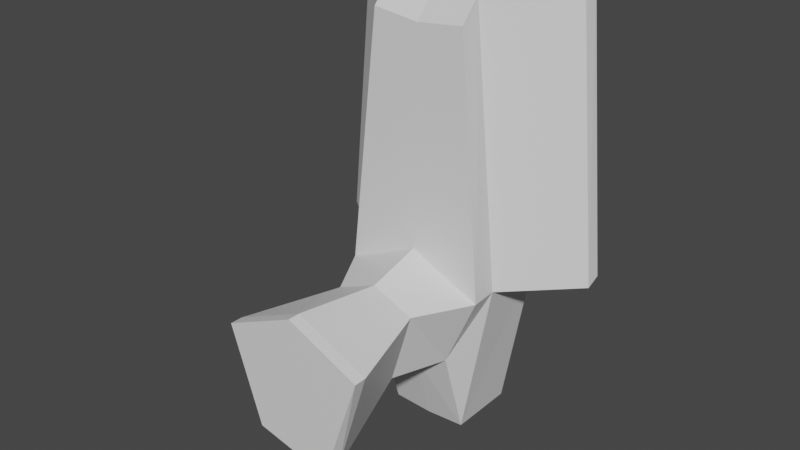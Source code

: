 # Source: gun.blend  (saved by Blender 3.6.11; exported with 4.5.12 LTS)
import bpy
from mathutils import Matrix  # noqa: F401  (used for matrix-valued properties, if any)

bpy.ops.wm.read_factory_settings(use_empty=True)
scene = bpy.context.scene
scene.name = 'Scene'

# ---- collections
col_collection = bpy.data.collections.new('Collection'); scene.collection.children.link(col_collection)

# ---- materials (node trees are filled in below, after node groups)
mat_material = bpy.data.materials.new('Material')
mat_material.alpha_threshold = 0.0
mat_material.use_transparent_shadow = False
mat_material.roughness = 0.5
mat_material.line_color = (0.0, 0.0, 0.0, 1.0)

# ---- material node trees
mat_material.use_nodes = True; mat_material.node_tree.nodes.clear()
_N = mat_material.node_tree.nodes; _L = mat_material.node_tree.links
n0 = _N.new('ShaderNodeOutputMaterial'); n0.name = 'Material Output'; n0.location = (300, 300)
n1 = _N.new('ShaderNodeBsdfPrincipled'); n1.name = 'Principled BSDF'; n1.location = (10, 300)
n1.distribution = 'GGX'
n1.subsurface_method = 'RANDOM_WALK_SKIN'
n1.inputs[3].default_value = 1.45
n1.inputs[27].default_value = (0.0, 0.0, 0.0, 1.0)
n1.inputs[28].default_value = 1.0
_L.new(n1.outputs[0], n0.inputs[0])
n0.is_active_output = True

# ---- world
world_world = bpy.data.worlds.new('World'); scene.world = world_world
world_world.use_nodes = True; world_world.node_tree.nodes.clear()
_N = world_world.node_tree.nodes; _L = world_world.node_tree.links
n0 = _N.new('ShaderNodeOutputWorld'); n0.name = 'World Output'; n0.location = (300, 300)
n1 = _N.new('ShaderNodeBackground'); n1.name = 'Background'; n1.location = (10, 300)
n1.inputs[0].default_value = (0.05088, 0.05088, 0.05088, 1.0)
_L.new(n1.outputs[0], n0.inputs[0])
n0.is_active_output = True
world_world.color = (0.05088, 0.05088, 0.05088)
world_world.use_sun_shadow = False
world_world.sun_shadow_jitter_overblur = 0.0

# ---- meshes
me_cube = bpy.data.meshes.new('Cube')
me_cube.from_pydata([(-3.375e-08, 0.3861, 0.7507), (-5.037e-09, 0.05761, 0.6427), (-3.501e-08, 0.4005, -0.5312), (-1.239e-08, 0.04573, -0.2898), (0.1339, 0.3073, 0.7663), (0.1339, 0.05761, 0.6583), (0.1151, 0.3217, -0.5245), (0.1151, 0.04573, -0.2639), (0.2057, 0.0473, -0.0566), (-3.453e-08, 0.395, -0.01654), (0.2057, 0.3162, -0.03458), (6.583e-10, 0.0473, 0.03641), (-1.002e-08, 0.1147, 0.7045), (0.1151, 0.1247, -0.5245), (-1.09e-08, 0.1247, -0.5312), (0.1339, 0.1147, 0.7201), (0.2057, 0.1208, -0.05234), (0.2061, -0.378, -0.05486), (0.1155, -0.3796, -0.3549), (0.0003647, -0.3796, -0.3808), (0.0003648, -0.378, 0.03816), (0.2061, -0.4126, -0.05466), (0.1155, -0.4142, -0.3221), (0.0004059, -0.4142, -0.348), (0.000406, -0.4126, 0.03835), (0.05865, -0.1099, -0.2633), (0.0001335, -0.1099, -0.2891), (0.0001335, -0.1084, -0.005855), (0.1193, -0.1084, -0.05596), (0.1121, 0.2952, 0.7601), (0.02186, 0.349, 0.7471), (0.02158, 0.136, 0.7125), (0.1124, 0.1365, 0.7207), (0.1339, 0.3073, 0.7663), (-3.375e-08, 0.3861, 0.7507), (-1.002e-08, 0.1147, 0.7045), (0.1339, 0.1147, 0.7201), (0.122, 0.3064, 0.7039), (0.03171, 0.3602, 0.691), (0.03144, 0.1472, 0.6563), (0.1222, 0.1477, 0.6645), (0.4004, 0.3132, -0.01684), (0.3286, 0.3043, 0.7841), (0.3286, 0.2658, 0.7378), (0.4004, 0.272, -0.0346)], [], [(9, 10, 6, 2), (14, 2, 6, 13), (4, 15, 43, 42), (26, 25, 18, 19), (4, 0, 34, 33), (5, 1, 11, 8), (13, 6, 10, 16), (0, 4, 10, 9), (7, 13, 16, 8), (5, 15, 12, 1), (8, 16, 15, 5), (3, 14, 13, 7), (20, 19, 23, 24), (27, 26, 19, 20), (25, 28, 17, 18), (28, 27, 20, 17), (21, 24, 23, 22), (18, 17, 21, 22), (17, 20, 24, 21), (19, 18, 22, 23), (8, 11, 27, 28), (7, 8, 28, 25), (11, 3, 26, 27), (3, 7, 25, 26), (32, 29, 37, 40), (0, 12, 35, 34), (15, 4, 33, 36), (12, 15, 36, 35), (30, 29, 33, 34), (31, 30, 34, 35), (29, 32, 36, 33), (32, 31, 35, 36), (40, 37, 38, 39), (29, 30, 38, 37), (31, 32, 40, 39), (30, 31, 39, 38), (44, 41, 42, 43), (10, 4, 42, 41), (16, 10, 41, 44), (15, 16, 44, 43)])
_uv = me_cube.uv_layers.new(name='UVMap')
_uv.uv.foreach_set('vector', [0.625, 0.654, 0.875, 0.654, 0.875, 0.75, 0.625, 0.75, 0.5484, 0.75, 0.625, 0.75, 0.625, 1.0, 0.5484, 1.0, 0.625, 0.25, 0.5484, 0.25, 0.5484, 0.25, 0.625, 0.25, 0.375, 0.75, 0.375, 1.0, 0.375, 1.0, 0.375, 0.75, 0.875, 0.5, 0.625, 0.5, 0.625, 0.5, 0.875, 0.5, 0.125, 0.5, 0.375, 0.5, 0.375, 0.654, 0.125, 0.654, 0.5484, 0.0, 0.625, 0.0, 0.625, 0.09604, 0.5484, 0.09604, 0.625, 0.5, 0.875, 0.5, 0.875, 0.654, 0.625, 0.654, 0.375, 0.0, 0.5484, 0.0, 0.5484, 0.09604, 0.375, 0.09604, 0.375, 0.25, 0.5484, 0.25, 0.5484, 0.5, 0.375, 0.5, 0.375, 0.09604, 0.5484, 0.09604, 0.5484, 0.25, 0.375, 0.25, 0.375, 0.75, 0.5484, 0.75, 0.5484, 1.0, 0.375, 1.0, 0.0, 0.0, 0.0, 0.0, 0.0, 0.0, 0.0, 0.0, 0.0, 0.0, 0.0, 0.0, 0.0, 0.0, 0.0, 0.0, 0.375, 0.0, 0.375, 0.09604, 0.375, 0.09604, 0.375, 0.0, 0.125, 0.654, 0.375, 0.654, 0.375, 0.654, 0.125, 0.654, 0.125, 0.654, 0.375, 0.654, 0.375, 0.75, 0.125, 0.75, 0.375, 0.0, 0.375, 0.09604, 0.375, 0.09604, 0.375, 0.0, 0.125, 0.654, 0.375, 0.654, 0.375, 0.654, 0.125, 0.654, 0.375, 0.75, 0.375, 1.0, 0.375, 1.0, 0.375, 0.75, 0.125, 0.654, 0.375, 0.654, 0.375, 0.654, 0.125, 0.654, 0.375, 0.0, 0.375, 0.09604, 0.375, 0.09604, 0.375, 0.0, 0.0, 0.0, 0.0, 0.0, 0.0, 0.0, 0.0, 0.0, 0.375, 0.75, 0.375, 1.0, 0.375, 1.0, 0.375, 0.75, 0.5562, 0.2908, 0.6166, 0.2902, 0.6166, 0.2902, 0.5562, 0.2908, 0.0, 0.0, 0.0, 0.0, 0.0, 0.0, 0.0, 0.0, 0.5484, 0.25, 0.625, 0.25, 0.625, 0.25, 0.5484, 0.25, 0.5484, 0.5, 0.5484, 0.25, 0.5484, 0.25, 0.5484, 0.5, 0.6177, 0.4597, 0.6166, 0.2902, 0.625, 0.25, 0.625, 0.5, 0.5552, 0.4592, 0.6177, 0.4597, 0.625, 0.5, 0.5484, 0.5, 0.6166, 0.2902, 0.5562, 0.2908, 0.5484, 0.25, 0.625, 0.25, 0.5562, 0.2908, 0.5552, 0.4592, 0.5484, 0.5, 0.5484, 0.25, 0.5562, 0.2908, 0.6166, 0.2902, 0.6177, 0.4597, 0.5552, 0.4592, 0.6166, 0.2902, 0.6177, 0.4597, 0.6177, 0.4597, 0.6166, 0.2902, 0.5552, 0.4592, 0.5562, 0.2908, 0.5562, 0.2908, 0.5552, 0.4592, 0.6177, 0.4597, 0.5552, 0.4592, 0.5552, 0.4592, 0.6177, 0.4597, 0.5484, 0.09604, 0.625, 0.09604, 0.625, 0.25, 0.5484, 0.25, 0.875, 0.654, 0.875, 0.5, 0.875, 0.5, 0.875, 0.654, 0.5484, 0.09604, 0.625, 0.09604, 0.625, 0.09604, 0.5484, 0.09604, 0.5484, 0.25, 0.5484, 0.09604, 0.5484, 0.09604, 0.5484, 0.25])
me_cube.materials.append(mat_material)
me_cube.use_mirror_vertex_groups = False
me_cube.update()

# ---- objects
ob_gun = bpy.data.objects.new('Gun', me_cube)

# ---- transforms, parenting, visibility, modifiers, constraints
ob_gun.location = (0.0, 0.0, 0.0)
ob_gun.lock_rotations_4d = False
ob_gun.empty_display_type = 'ARROWS'
ob_gun.lineart.crease_threshold = 0.0
_m = ob_gun.modifiers.new('Mirror', 'MIRROR')

# ---- collection membership
col_collection.objects.link(ob_gun)

# ---- scene / render settings (as saved in the file)
scene.frame_start = 1; scene.frame_end = 250; scene.frame_set(1)
scene.render.engine = 'BLENDER_EEVEE_NEXT'
scene.cycles.sampling_pattern = 'TABULATED_SOBOL'
scene.view_settings.view_transform = 'Filmic'
bpy.context.view_layer.update()

# ---- added for rendering (the .blend has no active camera and no usable light): camera, sun
cam_auto = bpy.data.cameras.new('AutoCamera')
cam_auto.lens = 50.0
cam_auto.sensor_width = 36.0
cam_auto.clip_end = 1000.0
ob_auto_camera = bpy.data.objects.new('AutoCamera', cam_auto)
scene.collection.objects.link(ob_auto_camera)
ob_auto_camera.location = (1.61181, -1.94101, 1.41587)
ob_auto_camera.rotation_euler = (1.09748, -7.21219e-08, 0.694738)
scene.camera = ob_auto_camera
light_auto_sun = bpy.data.lights.new('AutoSun', 'SUN')
light_auto_sun.energy = 3.0
light_auto_sun.angle = 0.0523599
ob_auto_sun = bpy.data.objects.new('AutoSun', light_auto_sun)
scene.collection.objects.link(ob_auto_sun)
ob_auto_sun.rotation_euler = (0.872665, 0.174533, 0.523599)
bpy.context.view_layer.update()
